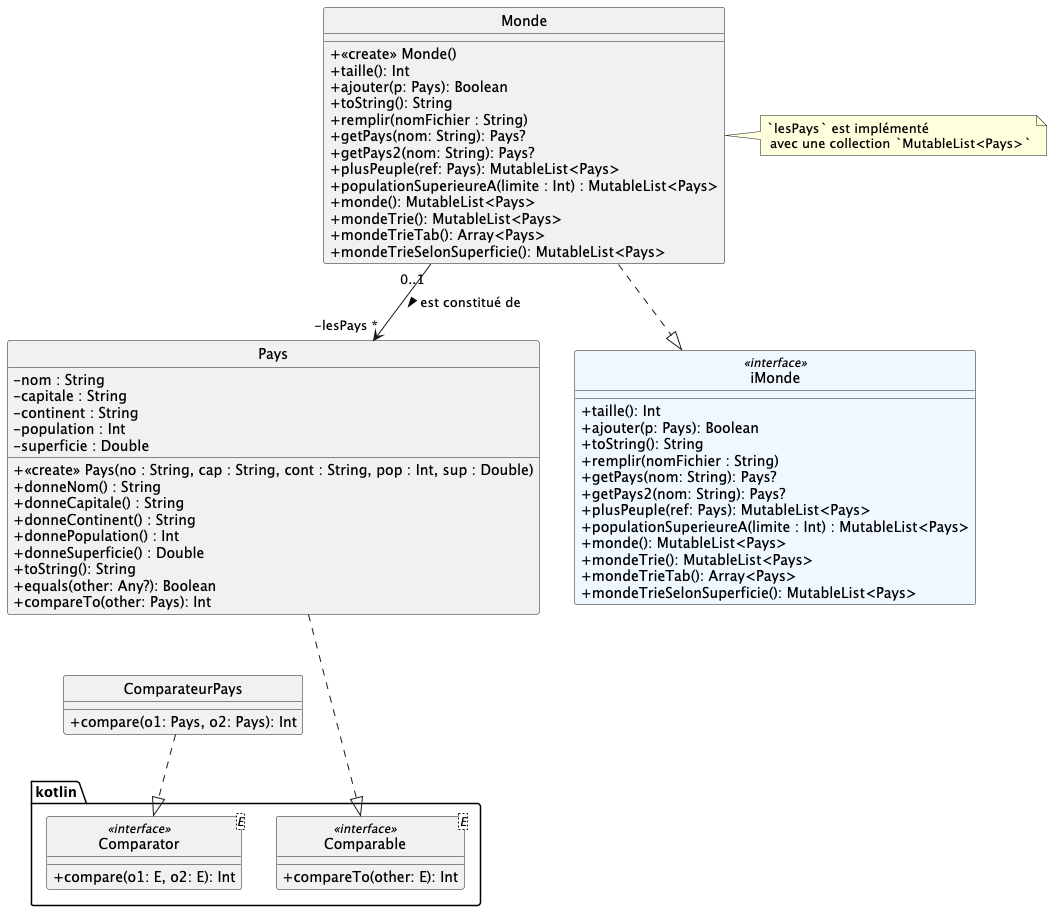

The diagram above was rendered by PlantUML. Its source (embedded in the PNG):
@startuml

hide circle
'skinparam monochrome true
skinparam classAttributeIconSize 0
skinparam backgroundcolor white
'skinparam groupInheritance 2

class  iMonde <<interface>> #aliceblue {
+ taille(): Int
+ ajouter(p: Pays): Boolean
+ toString(): String
+ remplir(nomFichier : String)
+ getPays(nom: String): Pays?
+ getPays2(nom: String): Pays?
+ plusPeuple(ref: Pays): MutableList<Pays>
+ populationSuperieureA(limite : Int) : MutableList<Pays>
+ monde(): MutableList<Pays>
+ mondeTrie(): MutableList<Pays>
+ mondeTrieTab(): Array<Pays>
+ mondeTrieSelonSuperficie(): MutableList<Pays>
}

class  Monde {
+ <<create>> Monde()
+ taille(): Int
+ ajouter(p: Pays): Boolean
+ toString(): String
+ remplir(nomFichier : String)
+ getPays(nom: String): Pays?
+ getPays2(nom: String): Pays?
+ plusPeuple(ref: Pays): MutableList<Pays>
+ populationSuperieureA(limite : Int) : MutableList<Pays>
+ monde(): MutableList<Pays>
+ mondeTrie(): MutableList<Pays>
+ mondeTrieTab(): Array<Pays>
+ mondeTrieSelonSuperficie(): MutableList<Pays>
}

note right of Monde
 `lesPays` est implémenté
  avec une collection `MutableList<Pays>`
end note

Monde ..|> iMonde

class Pays {
- nom : String
- capitale : String
- continent : String
- population : Int
- superficie : Double
+ <<create>> Pays(no : String, cap : String, cont : String, pop : Int, sup : Double)
+ donneNom() : String
+ donneCapitale() : String
+ donneContinent() : String
+ donnePopulation() : Int
+ donneSuperficie() : Double
+ toString(): String
+ equals(other: Any?): Boolean
+ compareTo(other: Pays): Int
}

class ComparateurPays {
 + compare(o1: Pays, o2: Pays): Int
}

ComparateurPays -Up[hidden]- Pays

package kotlin {

class Comparator<E> <<interface>> {
    + compare(o1: E, o2: E): Int
}

class Comparable<E> <<interface>> {
    + compareTo(other: E): Int
 }
}


Monde "0..1" --> "-lesPays *" Pays : est constitué de >
Pays ..|> Comparable

ComparateurPays ..|> Comparator

@enduml